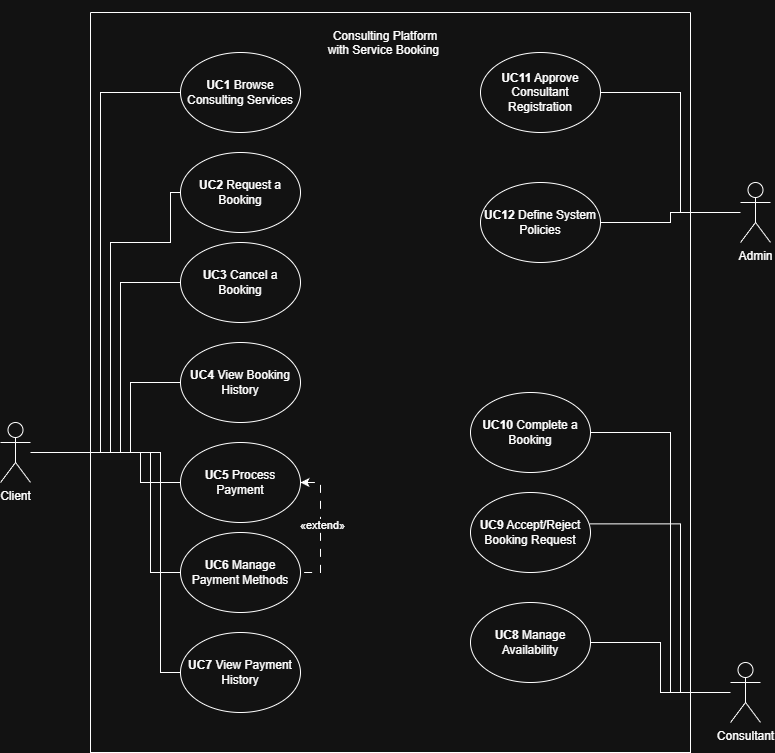

The diagram above was exported from draw.io. Its source (the exported page's mxGraphModel, read from the mxfile embedded in the PNG):
<mxGraphModel dx="1240" dy="1892" grid="1" gridSize="10" guides="1" tooltips="1" connect="1" arrows="1" fold="1" page="1" pageScale="1" pageWidth="850" pageHeight="1100" math="0" shadow="0">
  <root>
    <mxCell id="0" />
    <mxCell id="1" parent="0" />
    <mxCell id="hKD-cHf_SBhrPBMBoMFy-1" edge="1" parent="1" source="hKD-cHf_SBhrPBMBoMFy-2" style="edgeStyle=orthogonalEdgeStyle;rounded=0;orthogonalLoop=1;jettySize=auto;html=1;entryX=1;entryY=0.5;entryDx=0;entryDy=0;endArrow=none;endFill=0;" target="hKD-cHf_SBhrPBMBoMFy-21">
      <mxGeometry relative="1" as="geometry">
        <Array as="points">
          <mxPoint x="700" y="130" />
          <mxPoint x="700" y="10" />
        </Array>
      </mxGeometry>
    </mxCell>
    <mxCell id="hKD-cHf_SBhrPBMBoMFy-2" parent="1" style="shape=umlActor;verticalLabelPosition=bottom;verticalAlign=top;html=1;outlineConnect=0;" value="Admin" vertex="1">
      <mxGeometry height="60" width="30" x="760" y="100" as="geometry" />
    </mxCell>
    <mxCell id="hKD-cHf_SBhrPBMBoMFy-3" edge="1" parent="1" source="hKD-cHf_SBhrPBMBoMFy-4" style="edgeStyle=orthogonalEdgeStyle;rounded=0;orthogonalLoop=1;jettySize=auto;html=1;entryX=1;entryY=0.5;entryDx=0;entryDy=0;endArrow=none;endFill=0;" target="hKD-cHf_SBhrPBMBoMFy-20">
      <mxGeometry relative="1" as="geometry">
        <Array as="points">
          <mxPoint x="690" y="610" />
          <mxPoint x="690" y="350" />
        </Array>
      </mxGeometry>
    </mxCell>
    <mxCell id="hKD-cHf_SBhrPBMBoMFy-4" parent="1" style="shape=umlActor;verticalLabelPosition=bottom;verticalAlign=top;html=1;outlineConnect=0;" value="Consultant" vertex="1">
      <mxGeometry height="60" width="30" x="750" y="580" as="geometry" />
    </mxCell>
    <mxCell id="hKD-cHf_SBhrPBMBoMFy-5" parent="1" style="swimlane;startSize=0;" value="&#10;" vertex="1">
      <mxGeometry height="740" width="600" x="110" y="-70" as="geometry" />
    </mxCell>
    <mxCell id="hKD-cHf_SBhrPBMBoMFy-6" parent="hKD-cHf_SBhrPBMBoMFy-5" style="ellipse;whiteSpace=wrap;html=1;" value="&lt;strong data-start=&quot;565&quot; data-end=&quot;572&quot;&gt;UC1&lt;/strong&gt; Browse Consulting Services" vertex="1">
      <mxGeometry height="80" width="120" x="90" y="40" as="geometry" />
    </mxCell>
    <mxCell id="hKD-cHf_SBhrPBMBoMFy-9" parent="hKD-cHf_SBhrPBMBoMFy-5" style="ellipse;whiteSpace=wrap;html=1;" value="&lt;strong data-start=&quot;602&quot; data-end=&quot;609&quot;&gt;UC2&lt;/strong&gt; Request a Booking" vertex="1">
      <mxGeometry height="80" width="120" x="90" y="140" as="geometry" />
    </mxCell>
    <mxCell id="hKD-cHf_SBhrPBMBoMFy-10" parent="hKD-cHf_SBhrPBMBoMFy-5" style="ellipse;whiteSpace=wrap;html=1;" value="&lt;strong data-start=&quot;630&quot; data-end=&quot;637&quot;&gt;UC3&lt;/strong&gt; Cancel a Booking" vertex="1">
      <mxGeometry height="80" width="120" x="90" y="230" as="geometry" />
    </mxCell>
    <mxCell id="hKD-cHf_SBhrPBMBoMFy-38" edge="1" parent="hKD-cHf_SBhrPBMBoMFy-5" source="hKD-cHf_SBhrPBMBoMFy-12" style="edgeStyle=orthogonalEdgeStyle;rounded=0;orthogonalLoop=1;jettySize=auto;html=1;entryX=1;entryY=0.5;entryDx=0;entryDy=0;dashed=1;dashPattern=8 8;startArrow=classic;startFill=1;endArrow=none;endFill=0;" target="hKD-cHf_SBhrPBMBoMFy-15">
      <mxGeometry relative="1" as="geometry">
        <Array as="points">
          <mxPoint x="230" y="470" />
          <mxPoint x="230" y="560" />
        </Array>
      </mxGeometry>
    </mxCell>
    <mxCell id="hKD-cHf_SBhrPBMBoMFy-39" connectable="0" parent="hKD-cHf_SBhrPBMBoMFy-38" style="edgeLabel;html=1;align=center;verticalAlign=middle;resizable=0;points=[];" value=" «extend»" vertex="1">
      <mxGeometry relative="1" x="-0.0567" y="1" as="geometry">
        <mxPoint as="offset" />
      </mxGeometry>
    </mxCell>
    <mxCell id="hKD-cHf_SBhrPBMBoMFy-12" parent="hKD-cHf_SBhrPBMBoMFy-5" style="ellipse;whiteSpace=wrap;html=1;" value="&lt;strong data-start=&quot;688&quot; data-end=&quot;695&quot;&gt;UC5&lt;/strong&gt; Process Payment" vertex="1">
      <mxGeometry height="80" width="120" x="90" y="430" as="geometry" />
    </mxCell>
    <mxCell id="hKD-cHf_SBhrPBMBoMFy-13" parent="hKD-cHf_SBhrPBMBoMFy-5" style="ellipse;whiteSpace=wrap;html=1;" value="&lt;strong data-start=&quot;657&quot; data-end=&quot;664&quot;&gt;UC4&lt;/strong&gt; View Booking History" vertex="1">
      <mxGeometry height="80" width="120" x="90" y="330" as="geometry" />
    </mxCell>
    <mxCell id="hKD-cHf_SBhrPBMBoMFy-14" parent="hKD-cHf_SBhrPBMBoMFy-5" style="ellipse;whiteSpace=wrap;html=1;" value="&lt;strong data-start=&quot;747&quot; data-end=&quot;754&quot;&gt;UC7&lt;/strong&gt; View Payment History" vertex="1">
      <mxGeometry height="80" width="120" x="90" y="620" as="geometry" />
    </mxCell>
    <mxCell id="hKD-cHf_SBhrPBMBoMFy-15" parent="hKD-cHf_SBhrPBMBoMFy-5" style="ellipse;whiteSpace=wrap;html=1;" value="&lt;strong data-start=&quot;714&quot; data-end=&quot;721&quot;&gt;UC6&lt;/strong&gt; Manage Payment Methods" vertex="1">
      <mxGeometry height="80" width="120" x="90" y="520" as="geometry" />
    </mxCell>
    <mxCell id="hKD-cHf_SBhrPBMBoMFy-16" parent="hKD-cHf_SBhrPBMBoMFy-5" style="ellipse;whiteSpace=wrap;html=1;" value="&lt;strong data-start=&quot;803&quot; data-end=&quot;810&quot;&gt;UC8&lt;/strong&gt; Manage Availability" vertex="1">
      <mxGeometry height="80" width="120" x="380" y="590" as="geometry" />
    </mxCell>
    <mxCell id="hKD-cHf_SBhrPBMBoMFy-19" parent="hKD-cHf_SBhrPBMBoMFy-5" style="ellipse;whiteSpace=wrap;html=1;" value="&lt;strong data-start=&quot;833&quot; data-end=&quot;840&quot;&gt;UC9&lt;/strong&gt; Accept/Reject Booking Request" vertex="1">
      <mxGeometry height="80" width="120" x="380" y="480" as="geometry" />
    </mxCell>
    <mxCell id="hKD-cHf_SBhrPBMBoMFy-20" parent="hKD-cHf_SBhrPBMBoMFy-5" style="ellipse;whiteSpace=wrap;html=1;" value="&lt;strong data-start=&quot;873&quot; data-end=&quot;881&quot;&gt;UC10&lt;/strong&gt; Complete a Booking" vertex="1">
      <mxGeometry height="80" width="120" x="380" y="380" as="geometry" />
    </mxCell>
    <mxCell id="hKD-cHf_SBhrPBMBoMFy-21" parent="hKD-cHf_SBhrPBMBoMFy-5" style="ellipse;whiteSpace=wrap;html=1;" value="&lt;strong data-start=&quot;923&quot; data-end=&quot;931&quot;&gt;UC11&lt;/strong&gt; Approve Consultant Registration" vertex="1">
      <mxGeometry height="80" width="120" x="390" y="40" as="geometry" />
    </mxCell>
    <mxCell id="hKD-cHf_SBhrPBMBoMFy-22" parent="hKD-cHf_SBhrPBMBoMFy-5" style="ellipse;whiteSpace=wrap;html=1;" value="&lt;strong data-start=&quot;966&quot; data-end=&quot;974&quot;&gt;UC12&lt;/strong&gt; Define System Policies" vertex="1">
      <mxGeometry height="80" width="120" x="390" y="170" as="geometry" />
    </mxCell>
    <mxCell id="hKD-cHf_SBhrPBMBoMFy-37" parent="hKD-cHf_SBhrPBMBoMFy-5" style="text;html=1;whiteSpace=wrap;strokeColor=none;fillColor=none;align=center;verticalAlign=middle;rounded=0;" value="&lt;br&gt;&lt;br style=&quot;forced-color-adjust: none; padding: 0px; margin: 0px; box-shadow: none !important;&quot;&gt;Consulting Platform with Service Booking&amp;nbsp;&lt;div style=&quot;forced-color-adjust: none; padding: 0px; margin: 0px; box-shadow: none !important;&quot;&gt;&lt;br style=&quot;forced-color-adjust: none; padding: 0px; margin: 0px; box-shadow: none !important;&quot;&gt;&lt;/div&gt;&lt;div style=&quot;forced-color-adjust: none; padding: 0px; margin: 0px; box-shadow: none !important;&quot;&gt;&lt;br style=&quot;forced-color-adjust: none; padding: 0px; margin: 0px; color: rgb(255, 255, 255); font-family: Helvetica; font-size: 12px; font-style: normal; font-variant-ligatures: normal; font-variant-caps: normal; font-weight: 700; letter-spacing: normal; orphans: 2; text-align: center; text-indent: 0px; text-transform: none; widows: 2; word-spacing: 0px; -webkit-text-stroke-width: 0px; white-space: nowrap; background-color: rgb(27, 29, 30); text-decoration-thickness: initial; text-decoration-style: initial; text-decoration-color: initial; box-shadow: none !important;&quot;&gt;&lt;br&gt;&lt;br&gt;&lt;/div&gt;" vertex="1">
      <mxGeometry height="30" width="130" x="230" y="30" as="geometry" />
    </mxCell>
    <mxCell id="hKD-cHf_SBhrPBMBoMFy-31" edge="1" parent="1" source="hKD-cHf_SBhrPBMBoMFy-23" style="edgeStyle=orthogonalEdgeStyle;rounded=0;orthogonalLoop=1;jettySize=auto;html=1;entryX=0;entryY=0.5;entryDx=0;entryDy=0;endArrow=none;endFill=0;" target="hKD-cHf_SBhrPBMBoMFy-10">
      <mxGeometry relative="1" as="geometry">
        <Array as="points">
          <mxPoint x="140" y="370" />
          <mxPoint x="140" y="200" />
        </Array>
      </mxGeometry>
    </mxCell>
    <mxCell id="hKD-cHf_SBhrPBMBoMFy-32" edge="1" parent="1" source="hKD-cHf_SBhrPBMBoMFy-23" style="edgeStyle=orthogonalEdgeStyle;rounded=0;orthogonalLoop=1;jettySize=auto;html=1;entryX=0;entryY=0.5;entryDx=0;entryDy=0;endArrow=none;endFill=0;" target="hKD-cHf_SBhrPBMBoMFy-13">
      <mxGeometry relative="1" as="geometry">
        <Array as="points">
          <mxPoint x="150" y="370" />
          <mxPoint x="150" y="300" />
        </Array>
      </mxGeometry>
    </mxCell>
    <mxCell id="hKD-cHf_SBhrPBMBoMFy-33" edge="1" parent="1" source="hKD-cHf_SBhrPBMBoMFy-23" style="edgeStyle=orthogonalEdgeStyle;rounded=0;orthogonalLoop=1;jettySize=auto;html=1;entryX=0;entryY=0.5;entryDx=0;entryDy=0;endArrow=none;endFill=0;" target="hKD-cHf_SBhrPBMBoMFy-12">
      <mxGeometry relative="1" as="geometry">
        <Array as="points">
          <mxPoint x="160" y="370" />
          <mxPoint x="160" y="400" />
        </Array>
      </mxGeometry>
    </mxCell>
    <mxCell id="hKD-cHf_SBhrPBMBoMFy-34" edge="1" parent="1" source="hKD-cHf_SBhrPBMBoMFy-23" style="edgeStyle=orthogonalEdgeStyle;rounded=0;orthogonalLoop=1;jettySize=auto;html=1;entryX=0;entryY=0.5;entryDx=0;entryDy=0;endArrow=none;endFill=0;" target="hKD-cHf_SBhrPBMBoMFy-15">
      <mxGeometry relative="1" as="geometry">
        <Array as="points">
          <mxPoint x="170" y="370" />
          <mxPoint x="170" y="490" />
        </Array>
      </mxGeometry>
    </mxCell>
    <mxCell id="hKD-cHf_SBhrPBMBoMFy-35" edge="1" parent="1" source="hKD-cHf_SBhrPBMBoMFy-23" style="edgeStyle=orthogonalEdgeStyle;rounded=0;orthogonalLoop=1;jettySize=auto;html=1;entryX=0;entryY=0.5;entryDx=0;entryDy=0;endArrow=none;endFill=0;" target="hKD-cHf_SBhrPBMBoMFy-14">
      <mxGeometry relative="1" as="geometry">
        <Array as="points">
          <mxPoint x="180" y="370" />
          <mxPoint x="180" y="590" />
        </Array>
      </mxGeometry>
    </mxCell>
    <mxCell id="hKD-cHf_SBhrPBMBoMFy-36" edge="1" parent="1" source="hKD-cHf_SBhrPBMBoMFy-23" style="edgeStyle=orthogonalEdgeStyle;rounded=0;orthogonalLoop=1;jettySize=auto;html=1;entryX=0;entryY=0.5;entryDx=0;entryDy=0;endArrow=none;endFill=0;" target="hKD-cHf_SBhrPBMBoMFy-6">
      <mxGeometry relative="1" as="geometry">
        <Array as="points">
          <mxPoint x="120" y="370" />
          <mxPoint x="120" y="10" />
        </Array>
      </mxGeometry>
    </mxCell>
    <mxCell id="hKD-cHf_SBhrPBMBoMFy-23" parent="1" style="shape=umlActor;verticalLabelPosition=bottom;verticalAlign=top;html=1;outlineConnect=0;" value="Client" vertex="1">
      <mxGeometry height="60" width="30" x="20" y="340" as="geometry" />
    </mxCell>
    <mxCell id="hKD-cHf_SBhrPBMBoMFy-24" edge="1" parent="1" source="hKD-cHf_SBhrPBMBoMFy-23" style="edgeStyle=orthogonalEdgeStyle;rounded=0;orthogonalLoop=1;jettySize=auto;html=1;entryX=0;entryY=0.5;entryDx=0;entryDy=0;endArrow=none;endFill=0;" target="hKD-cHf_SBhrPBMBoMFy-9">
      <mxGeometry relative="1" as="geometry">
        <Array as="points">
          <mxPoint x="130" y="370" />
          <mxPoint x="130" y="160" />
          <mxPoint x="190" y="160" />
          <mxPoint x="190" y="110" />
        </Array>
      </mxGeometry>
    </mxCell>
    <mxCell id="hKD-cHf_SBhrPBMBoMFy-26" edge="1" parent="1" source="hKD-cHf_SBhrPBMBoMFy-2" style="edgeStyle=orthogonalEdgeStyle;rounded=0;orthogonalLoop=1;jettySize=auto;html=1;entryX=1;entryY=0.5;entryDx=0;entryDy=0;endArrow=none;endFill=0;" target="hKD-cHf_SBhrPBMBoMFy-22">
      <mxGeometry relative="1" as="geometry" />
    </mxCell>
    <mxCell id="hKD-cHf_SBhrPBMBoMFy-27" edge="1" parent="1" source="hKD-cHf_SBhrPBMBoMFy-4" style="edgeStyle=orthogonalEdgeStyle;rounded=0;orthogonalLoop=1;jettySize=auto;html=1;entryX=1;entryY=0.5;entryDx=0;entryDy=0;endArrow=none;endFill=0;" target="hKD-cHf_SBhrPBMBoMFy-16">
      <mxGeometry relative="1" as="geometry" />
    </mxCell>
    <mxCell id="hKD-cHf_SBhrPBMBoMFy-28" edge="1" parent="1" source="hKD-cHf_SBhrPBMBoMFy-4" style="edgeStyle=orthogonalEdgeStyle;rounded=0;orthogonalLoop=1;jettySize=auto;html=1;entryX=0.992;entryY=0.392;entryDx=0;entryDy=0;entryPerimeter=0;endArrow=none;endFill=0;" target="hKD-cHf_SBhrPBMBoMFy-19">
      <mxGeometry relative="1" as="geometry">
        <Array as="points">
          <mxPoint x="700" y="610" />
          <mxPoint x="700" y="441" />
        </Array>
      </mxGeometry>
    </mxCell>
  </root>
</mxGraphModel>